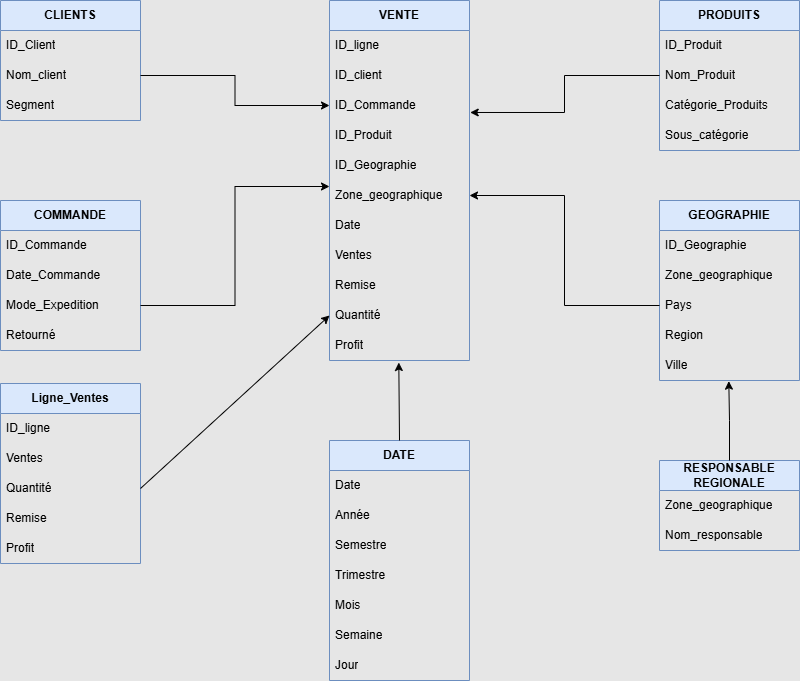

The diagram above was exported from draw.io. Its source (the exported page's mxGraphModel, read from the mxfile embedded in the PNG):
<mxGraphModel dx="880" dy="434" grid="0" gridSize="11" guides="1" tooltips="1" connect="1" arrows="1" fold="1" page="1" pageScale="1" pageWidth="1169" pageHeight="827" background="#E6E6E6" math="0" shadow="0">
  <root>
    <mxCell id="0" />
    <mxCell id="1" parent="0" />
    <mxCell id="VqNqxyiwXD6GMl-SkYaF-2" value="VENTE" style="swimlane;fontStyle=1;childLayout=stackLayout;horizontal=1;startSize=30;horizontalStack=0;resizeParent=1;resizeParentMax=0;resizeLast=0;collapsible=1;marginBottom=0;whiteSpace=wrap;html=1;fillColor=#dae8fc;strokeColor=#6c8ebf;" parent="1" vertex="1">
      <mxGeometry x="447" y="80" width="140" height="360" as="geometry" />
    </mxCell>
    <mxCell id="VqNqxyiwXD6GMl-SkYaF-3" value="ID_ligne" style="text;strokeColor=none;fillColor=none;align=left;verticalAlign=middle;spacingLeft=4;spacingRight=4;overflow=hidden;points=[[0,0.5],[1,0.5]];portConstraint=eastwest;rotatable=0;whiteSpace=wrap;html=1;" parent="VqNqxyiwXD6GMl-SkYaF-2" vertex="1">
      <mxGeometry y="30" width="140" height="30" as="geometry" />
    </mxCell>
    <mxCell id="VqNqxyiwXD6GMl-SkYaF-4" value="ID_client" style="text;strokeColor=none;fillColor=none;align=left;verticalAlign=middle;spacingLeft=4;spacingRight=4;overflow=hidden;points=[[0,0.5],[1,0.5]];portConstraint=eastwest;rotatable=0;whiteSpace=wrap;html=1;" parent="VqNqxyiwXD6GMl-SkYaF-2" vertex="1">
      <mxGeometry y="60" width="140" height="30" as="geometry" />
    </mxCell>
    <mxCell id="VqNqxyiwXD6GMl-SkYaF-5" value="ID_Commande" style="text;strokeColor=none;fillColor=none;align=left;verticalAlign=middle;spacingLeft=4;spacingRight=4;overflow=hidden;points=[[0,0.5],[1,0.5]];portConstraint=eastwest;rotatable=0;whiteSpace=wrap;html=1;" parent="VqNqxyiwXD6GMl-SkYaF-2" vertex="1">
      <mxGeometry y="90" width="140" height="30" as="geometry" />
    </mxCell>
    <mxCell id="VqNqxyiwXD6GMl-SkYaF-6" value="ID_Produit" style="text;strokeColor=none;fillColor=none;align=left;verticalAlign=middle;spacingLeft=4;spacingRight=4;overflow=hidden;points=[[0,0.5],[1,0.5]];portConstraint=eastwest;rotatable=0;whiteSpace=wrap;html=1;" parent="VqNqxyiwXD6GMl-SkYaF-2" vertex="1">
      <mxGeometry y="120" width="140" height="30" as="geometry" />
    </mxCell>
    <mxCell id="VqNqxyiwXD6GMl-SkYaF-8" value="ID_Geographie" style="text;strokeColor=none;fillColor=none;align=left;verticalAlign=middle;spacingLeft=4;spacingRight=4;overflow=hidden;points=[[0,0.5],[1,0.5]];portConstraint=eastwest;rotatable=0;whiteSpace=wrap;html=1;" parent="VqNqxyiwXD6GMl-SkYaF-2" vertex="1">
      <mxGeometry y="150" width="140" height="30" as="geometry" />
    </mxCell>
    <mxCell id="VqNqxyiwXD6GMl-SkYaF-39" value="Zone_geographique" style="text;strokeColor=none;fillColor=none;align=left;verticalAlign=middle;spacingLeft=4;spacingRight=4;overflow=hidden;points=[[0,0.5],[1,0.5]];portConstraint=eastwest;rotatable=0;whiteSpace=wrap;html=1;" parent="VqNqxyiwXD6GMl-SkYaF-2" vertex="1">
      <mxGeometry y="180" width="140" height="30" as="geometry" />
    </mxCell>
    <mxCell id="VqNqxyiwXD6GMl-SkYaF-37" value="Date" style="text;strokeColor=none;fillColor=none;align=left;verticalAlign=middle;spacingLeft=4;spacingRight=4;overflow=hidden;points=[[0,0.5],[1,0.5]];portConstraint=eastwest;rotatable=0;whiteSpace=wrap;html=1;" parent="VqNqxyiwXD6GMl-SkYaF-2" vertex="1">
      <mxGeometry y="210" width="140" height="30" as="geometry" />
    </mxCell>
    <mxCell id="VqNqxyiwXD6GMl-SkYaF-9" value="Ventes" style="text;strokeColor=none;fillColor=none;align=left;verticalAlign=middle;spacingLeft=4;spacingRight=4;overflow=hidden;points=[[0,0.5],[1,0.5]];portConstraint=eastwest;rotatable=0;whiteSpace=wrap;html=1;" parent="VqNqxyiwXD6GMl-SkYaF-2" vertex="1">
      <mxGeometry y="240" width="140" height="30" as="geometry" />
    </mxCell>
    <mxCell id="VqNqxyiwXD6GMl-SkYaF-10" value="Remise" style="text;strokeColor=none;fillColor=none;align=left;verticalAlign=middle;spacingLeft=4;spacingRight=4;overflow=hidden;points=[[0,0.5],[1,0.5]];portConstraint=eastwest;rotatable=0;whiteSpace=wrap;html=1;" parent="VqNqxyiwXD6GMl-SkYaF-2" vertex="1">
      <mxGeometry y="270" width="140" height="30" as="geometry" />
    </mxCell>
    <mxCell id="VqNqxyiwXD6GMl-SkYaF-11" value="Quantité" style="text;strokeColor=none;fillColor=none;align=left;verticalAlign=middle;spacingLeft=4;spacingRight=4;overflow=hidden;points=[[0,0.5],[1,0.5]];portConstraint=eastwest;rotatable=0;whiteSpace=wrap;html=1;" parent="VqNqxyiwXD6GMl-SkYaF-2" vertex="1">
      <mxGeometry y="300" width="140" height="30" as="geometry" />
    </mxCell>
    <mxCell id="VqNqxyiwXD6GMl-SkYaF-12" value="Profit" style="text;strokeColor=none;fillColor=none;align=left;verticalAlign=middle;spacingLeft=4;spacingRight=4;overflow=hidden;points=[[0,0.5],[1,0.5]];portConstraint=eastwest;rotatable=0;whiteSpace=wrap;html=1;" parent="VqNqxyiwXD6GMl-SkYaF-2" vertex="1">
      <mxGeometry y="330" width="140" height="30" as="geometry" />
    </mxCell>
    <mxCell id="VqNqxyiwXD6GMl-SkYaF-13" value="CLIENTS" style="swimlane;fontStyle=1;childLayout=stackLayout;horizontal=1;startSize=30;horizontalStack=0;resizeParent=1;resizeParentMax=0;resizeLast=0;collapsible=1;marginBottom=0;whiteSpace=wrap;html=1;fillColor=#dae8fc;strokeColor=#6c8ebf;" parent="1" vertex="1">
      <mxGeometry x="118" y="80" width="140" height="120" as="geometry" />
    </mxCell>
    <mxCell id="VqNqxyiwXD6GMl-SkYaF-14" value="ID_Client" style="text;strokeColor=none;fillColor=none;align=left;verticalAlign=middle;spacingLeft=4;spacingRight=4;overflow=hidden;points=[[0,0.5],[1,0.5]];portConstraint=eastwest;rotatable=0;whiteSpace=wrap;html=1;" parent="VqNqxyiwXD6GMl-SkYaF-13" vertex="1">
      <mxGeometry y="30" width="140" height="30" as="geometry" />
    </mxCell>
    <mxCell id="VqNqxyiwXD6GMl-SkYaF-15" value="Nom_client" style="text;strokeColor=none;fillColor=none;align=left;verticalAlign=middle;spacingLeft=4;spacingRight=4;overflow=hidden;points=[[0,0.5],[1,0.5]];portConstraint=eastwest;rotatable=0;whiteSpace=wrap;html=1;" parent="VqNqxyiwXD6GMl-SkYaF-13" vertex="1">
      <mxGeometry y="60" width="140" height="30" as="geometry" />
    </mxCell>
    <mxCell id="VqNqxyiwXD6GMl-SkYaF-16" value="Segment" style="text;strokeColor=none;fillColor=none;align=left;verticalAlign=middle;spacingLeft=4;spacingRight=4;overflow=hidden;points=[[0,0.5],[1,0.5]];portConstraint=eastwest;rotatable=0;whiteSpace=wrap;html=1;" parent="VqNqxyiwXD6GMl-SkYaF-13" vertex="1">
      <mxGeometry y="90" width="140" height="30" as="geometry" />
    </mxCell>
    <mxCell id="VqNqxyiwXD6GMl-SkYaF-17" value="PRODUITS" style="swimlane;fontStyle=1;childLayout=stackLayout;horizontal=1;startSize=30;horizontalStack=0;resizeParent=1;resizeParentMax=0;resizeLast=0;collapsible=1;marginBottom=0;whiteSpace=wrap;html=1;fillColor=#dae8fc;strokeColor=#6c8ebf;" parent="1" vertex="1">
      <mxGeometry x="777" y="80" width="140" height="150" as="geometry" />
    </mxCell>
    <mxCell id="VqNqxyiwXD6GMl-SkYaF-18" value="ID_Produit" style="text;strokeColor=none;fillColor=none;align=left;verticalAlign=middle;spacingLeft=4;spacingRight=4;overflow=hidden;points=[[0,0.5],[1,0.5]];portConstraint=eastwest;rotatable=0;whiteSpace=wrap;html=1;" parent="VqNqxyiwXD6GMl-SkYaF-17" vertex="1">
      <mxGeometry y="30" width="140" height="30" as="geometry" />
    </mxCell>
    <mxCell id="VqNqxyiwXD6GMl-SkYaF-19" value="Nom_Produit" style="text;strokeColor=none;fillColor=none;align=left;verticalAlign=middle;spacingLeft=4;spacingRight=4;overflow=hidden;points=[[0,0.5],[1,0.5]];portConstraint=eastwest;rotatable=0;whiteSpace=wrap;html=1;" parent="VqNqxyiwXD6GMl-SkYaF-17" vertex="1">
      <mxGeometry y="60" width="140" height="30" as="geometry" />
    </mxCell>
    <mxCell id="VqNqxyiwXD6GMl-SkYaF-21" value="Catégorie_Produits" style="text;strokeColor=none;fillColor=none;align=left;verticalAlign=middle;spacingLeft=4;spacingRight=4;overflow=hidden;points=[[0,0.5],[1,0.5]];portConstraint=eastwest;rotatable=0;whiteSpace=wrap;html=1;" parent="VqNqxyiwXD6GMl-SkYaF-17" vertex="1">
      <mxGeometry y="90" width="140" height="30" as="geometry" />
    </mxCell>
    <mxCell id="VqNqxyiwXD6GMl-SkYaF-20" value="Sous_catégorie" style="text;strokeColor=none;fillColor=none;align=left;verticalAlign=middle;spacingLeft=4;spacingRight=4;overflow=hidden;points=[[0,0.5],[1,0.5]];portConstraint=eastwest;rotatable=0;whiteSpace=wrap;html=1;" parent="VqNqxyiwXD6GMl-SkYaF-17" vertex="1">
      <mxGeometry y="120" width="140" height="30" as="geometry" />
    </mxCell>
    <mxCell id="VqNqxyiwXD6GMl-SkYaF-22" value="COMMANDE" style="swimlane;fontStyle=1;childLayout=stackLayout;horizontal=1;startSize=30;horizontalStack=0;resizeParent=1;resizeParentMax=0;resizeLast=0;collapsible=1;marginBottom=0;whiteSpace=wrap;html=1;fillColor=#dae8fc;strokeColor=#6c8ebf;" parent="1" vertex="1">
      <mxGeometry x="118" y="280" width="140" height="150" as="geometry" />
    </mxCell>
    <mxCell id="VqNqxyiwXD6GMl-SkYaF-23" value="ID_Commande" style="text;strokeColor=none;fillColor=none;align=left;verticalAlign=middle;spacingLeft=4;spacingRight=4;overflow=hidden;points=[[0,0.5],[1,0.5]];portConstraint=eastwest;rotatable=0;whiteSpace=wrap;html=1;" parent="VqNqxyiwXD6GMl-SkYaF-22" vertex="1">
      <mxGeometry y="30" width="140" height="30" as="geometry" />
    </mxCell>
    <mxCell id="NRTKa7IgQwts2ruq8yDG-5" value="&lt;font style=&quot;vertical-align: inherit;&quot;&gt;&lt;font style=&quot;vertical-align: inherit;&quot;&gt;Date_Commande&lt;/font&gt;&lt;/font&gt;" style="text;strokeColor=none;fillColor=none;align=left;verticalAlign=middle;spacingLeft=4;spacingRight=4;overflow=hidden;points=[[0,0.5],[1,0.5]];portConstraint=eastwest;rotatable=0;whiteSpace=wrap;html=1;" vertex="1" parent="VqNqxyiwXD6GMl-SkYaF-22">
      <mxGeometry y="60" width="140" height="30" as="geometry" />
    </mxCell>
    <mxCell id="VqNqxyiwXD6GMl-SkYaF-24" value="Mode_Expedition" style="text;strokeColor=none;fillColor=none;align=left;verticalAlign=middle;spacingLeft=4;spacingRight=4;overflow=hidden;points=[[0,0.5],[1,0.5]];portConstraint=eastwest;rotatable=0;whiteSpace=wrap;html=1;" parent="VqNqxyiwXD6GMl-SkYaF-22" vertex="1">
      <mxGeometry y="90" width="140" height="30" as="geometry" />
    </mxCell>
    <mxCell id="VqNqxyiwXD6GMl-SkYaF-25" value="Retourné" style="text;strokeColor=none;fillColor=none;align=left;verticalAlign=middle;spacingLeft=4;spacingRight=4;overflow=hidden;points=[[0,0.5],[1,0.5]];portConstraint=eastwest;rotatable=0;whiteSpace=wrap;html=1;" parent="VqNqxyiwXD6GMl-SkYaF-22" vertex="1">
      <mxGeometry y="120" width="140" height="30" as="geometry" />
    </mxCell>
    <mxCell id="VqNqxyiwXD6GMl-SkYaF-26" value="GEOGRAPHIE" style="swimlane;fontStyle=1;childLayout=stackLayout;horizontal=1;startSize=30;horizontalStack=0;resizeParent=1;resizeParentMax=0;resizeLast=0;collapsible=1;marginBottom=0;whiteSpace=wrap;html=1;fillColor=#dae8fc;strokeColor=#6c8ebf;" parent="1" vertex="1">
      <mxGeometry x="777" y="280" width="140" height="180" as="geometry" />
    </mxCell>
    <mxCell id="VqNqxyiwXD6GMl-SkYaF-27" value="ID_Geographie" style="text;strokeColor=none;fillColor=none;align=left;verticalAlign=middle;spacingLeft=4;spacingRight=4;overflow=hidden;points=[[0,0.5],[1,0.5]];portConstraint=eastwest;rotatable=0;whiteSpace=wrap;html=1;" parent="VqNqxyiwXD6GMl-SkYaF-26" vertex="1">
      <mxGeometry y="30" width="140" height="30" as="geometry" />
    </mxCell>
    <mxCell id="VqNqxyiwXD6GMl-SkYaF-36" value="Zone_geographique" style="text;strokeColor=none;fillColor=none;align=left;verticalAlign=middle;spacingLeft=4;spacingRight=4;overflow=hidden;points=[[0,0.5],[1,0.5]];portConstraint=eastwest;rotatable=0;whiteSpace=wrap;html=1;" parent="VqNqxyiwXD6GMl-SkYaF-26" vertex="1">
      <mxGeometry y="60" width="140" height="30" as="geometry" />
    </mxCell>
    <mxCell id="VqNqxyiwXD6GMl-SkYaF-28" value="Pays" style="text;strokeColor=none;fillColor=none;align=left;verticalAlign=middle;spacingLeft=4;spacingRight=4;overflow=hidden;points=[[0,0.5],[1,0.5]];portConstraint=eastwest;rotatable=0;whiteSpace=wrap;html=1;" parent="VqNqxyiwXD6GMl-SkYaF-26" vertex="1">
      <mxGeometry y="90" width="140" height="30" as="geometry" />
    </mxCell>
    <mxCell id="VqNqxyiwXD6GMl-SkYaF-29" value="Region" style="text;strokeColor=none;fillColor=none;align=left;verticalAlign=middle;spacingLeft=4;spacingRight=4;overflow=hidden;points=[[0,0.5],[1,0.5]];portConstraint=eastwest;rotatable=0;whiteSpace=wrap;html=1;" parent="VqNqxyiwXD6GMl-SkYaF-26" vertex="1">
      <mxGeometry y="120" width="140" height="30" as="geometry" />
    </mxCell>
    <mxCell id="VqNqxyiwXD6GMl-SkYaF-30" value="Ville" style="text;strokeColor=none;fillColor=none;align=left;verticalAlign=middle;spacingLeft=4;spacingRight=4;overflow=hidden;points=[[0,0.5],[1,0.5]];portConstraint=eastwest;rotatable=0;whiteSpace=wrap;html=1;" parent="VqNqxyiwXD6GMl-SkYaF-26" vertex="1">
      <mxGeometry y="150" width="140" height="30" as="geometry" />
    </mxCell>
    <mxCell id="VqNqxyiwXD6GMl-SkYaF-32" value="RESPONSABLE REGIONALE" style="swimlane;fontStyle=1;childLayout=stackLayout;horizontal=1;startSize=30;horizontalStack=0;resizeParent=1;resizeParentMax=0;resizeLast=0;collapsible=1;marginBottom=0;whiteSpace=wrap;html=1;fillColor=#dae8fc;strokeColor=#6c8ebf;" parent="1" vertex="1">
      <mxGeometry x="777" y="540" width="140" height="90" as="geometry" />
    </mxCell>
    <mxCell id="VqNqxyiwXD6GMl-SkYaF-33" value="Zone_geographique" style="text;strokeColor=none;fillColor=none;align=left;verticalAlign=middle;spacingLeft=4;spacingRight=4;overflow=hidden;points=[[0,0.5],[1,0.5]];portConstraint=eastwest;rotatable=0;whiteSpace=wrap;html=1;" parent="VqNqxyiwXD6GMl-SkYaF-32" vertex="1">
      <mxGeometry y="30" width="140" height="30" as="geometry" />
    </mxCell>
    <mxCell id="VqNqxyiwXD6GMl-SkYaF-34" value="Nom_responsable" style="text;strokeColor=none;fillColor=none;align=left;verticalAlign=middle;spacingLeft=4;spacingRight=4;overflow=hidden;points=[[0,0.5],[1,0.5]];portConstraint=eastwest;rotatable=0;whiteSpace=wrap;html=1;" parent="VqNqxyiwXD6GMl-SkYaF-32" vertex="1">
      <mxGeometry y="60" width="140" height="30" as="geometry" />
    </mxCell>
    <mxCell id="VqNqxyiwXD6GMl-SkYaF-40" value="DATE" style="swimlane;fontStyle=1;childLayout=stackLayout;horizontal=1;startSize=30;horizontalStack=0;resizeParent=1;resizeParentMax=0;resizeLast=0;collapsible=1;marginBottom=0;whiteSpace=wrap;html=1;fillColor=#dae8fc;strokeColor=#6c8ebf;" parent="1" vertex="1">
      <mxGeometry x="447" y="520" width="140" height="240" as="geometry" />
    </mxCell>
    <mxCell id="VqNqxyiwXD6GMl-SkYaF-41" value="Date" style="text;strokeColor=none;fillColor=none;align=left;verticalAlign=middle;spacingLeft=4;spacingRight=4;overflow=hidden;points=[[0,0.5],[1,0.5]];portConstraint=eastwest;rotatable=0;whiteSpace=wrap;html=1;" parent="VqNqxyiwXD6GMl-SkYaF-40" vertex="1">
      <mxGeometry y="30" width="140" height="30" as="geometry" />
    </mxCell>
    <mxCell id="VqNqxyiwXD6GMl-SkYaF-42" value="Année&amp;nbsp;" style="text;strokeColor=none;fillColor=none;align=left;verticalAlign=middle;spacingLeft=4;spacingRight=4;overflow=hidden;points=[[0,0.5],[1,0.5]];portConstraint=eastwest;rotatable=0;whiteSpace=wrap;html=1;" parent="VqNqxyiwXD6GMl-SkYaF-40" vertex="1">
      <mxGeometry y="60" width="140" height="30" as="geometry" />
    </mxCell>
    <mxCell id="VqNqxyiwXD6GMl-SkYaF-43" value="Semestre" style="text;strokeColor=none;fillColor=none;align=left;verticalAlign=middle;spacingLeft=4;spacingRight=4;overflow=hidden;points=[[0,0.5],[1,0.5]];portConstraint=eastwest;rotatable=0;whiteSpace=wrap;html=1;" parent="VqNqxyiwXD6GMl-SkYaF-40" vertex="1">
      <mxGeometry y="90" width="140" height="30" as="geometry" />
    </mxCell>
    <mxCell id="VqNqxyiwXD6GMl-SkYaF-47" value="Trimestre" style="text;strokeColor=none;fillColor=none;align=left;verticalAlign=middle;spacingLeft=4;spacingRight=4;overflow=hidden;points=[[0,0.5],[1,0.5]];portConstraint=eastwest;rotatable=0;whiteSpace=wrap;html=1;" parent="VqNqxyiwXD6GMl-SkYaF-40" vertex="1">
      <mxGeometry y="120" width="140" height="30" as="geometry" />
    </mxCell>
    <mxCell id="VqNqxyiwXD6GMl-SkYaF-44" value="Mois" style="text;strokeColor=none;fillColor=none;align=left;verticalAlign=middle;spacingLeft=4;spacingRight=4;overflow=hidden;points=[[0,0.5],[1,0.5]];portConstraint=eastwest;rotatable=0;whiteSpace=wrap;html=1;" parent="VqNqxyiwXD6GMl-SkYaF-40" vertex="1">
      <mxGeometry y="150" width="140" height="30" as="geometry" />
    </mxCell>
    <mxCell id="VqNqxyiwXD6GMl-SkYaF-45" value="Semaine" style="text;strokeColor=none;fillColor=none;align=left;verticalAlign=middle;spacingLeft=4;spacingRight=4;overflow=hidden;points=[[0,0.5],[1,0.5]];portConstraint=eastwest;rotatable=0;whiteSpace=wrap;html=1;" parent="VqNqxyiwXD6GMl-SkYaF-40" vertex="1">
      <mxGeometry y="180" width="140" height="30" as="geometry" />
    </mxCell>
    <mxCell id="VqNqxyiwXD6GMl-SkYaF-46" value="Jour" style="text;strokeColor=none;fillColor=none;align=left;verticalAlign=middle;spacingLeft=4;spacingRight=4;overflow=hidden;points=[[0,0.5],[1,0.5]];portConstraint=eastwest;rotatable=0;whiteSpace=wrap;html=1;" parent="VqNqxyiwXD6GMl-SkYaF-40" vertex="1">
      <mxGeometry y="210" width="140" height="30" as="geometry" />
    </mxCell>
    <mxCell id="VqNqxyiwXD6GMl-SkYaF-52" style="edgeStyle=orthogonalEdgeStyle;rounded=0;orthogonalLoop=1;jettySize=auto;html=1;exitX=1;exitY=0.5;exitDx=0;exitDy=0;entryX=0;entryY=0.5;entryDx=0;entryDy=0;" parent="1" source="VqNqxyiwXD6GMl-SkYaF-15" target="VqNqxyiwXD6GMl-SkYaF-5" edge="1">
      <mxGeometry relative="1" as="geometry">
        <mxPoint x="277" y="155" as="sourcePoint" />
      </mxGeometry>
    </mxCell>
    <mxCell id="VqNqxyiwXD6GMl-SkYaF-53" style="edgeStyle=orthogonalEdgeStyle;rounded=0;orthogonalLoop=1;jettySize=auto;html=1;exitX=1;exitY=0.5;exitDx=0;exitDy=0;entryX=0;entryY=0.2;entryDx=0;entryDy=0;entryPerimeter=0;" parent="1" source="VqNqxyiwXD6GMl-SkYaF-24" target="VqNqxyiwXD6GMl-SkYaF-39" edge="1">
      <mxGeometry relative="1" as="geometry">
        <mxPoint x="277" y="355" as="sourcePoint" />
      </mxGeometry>
    </mxCell>
    <mxCell id="VqNqxyiwXD6GMl-SkYaF-55" style="edgeStyle=orthogonalEdgeStyle;rounded=0;orthogonalLoop=1;jettySize=auto;html=1;exitX=0;exitY=0.5;exitDx=0;exitDy=0;entryX=1.005;entryY=0.733;entryDx=0;entryDy=0;entryPerimeter=0;" parent="1" source="VqNqxyiwXD6GMl-SkYaF-19" target="VqNqxyiwXD6GMl-SkYaF-5" edge="1">
      <mxGeometry relative="1" as="geometry" />
    </mxCell>
    <mxCell id="VqNqxyiwXD6GMl-SkYaF-56" style="edgeStyle=orthogonalEdgeStyle;rounded=0;orthogonalLoop=1;jettySize=auto;html=1;exitX=0;exitY=0.5;exitDx=0;exitDy=0;entryX=1;entryY=0.5;entryDx=0;entryDy=0;" parent="1" source="VqNqxyiwXD6GMl-SkYaF-28" target="VqNqxyiwXD6GMl-SkYaF-39" edge="1">
      <mxGeometry relative="1" as="geometry" />
    </mxCell>
    <mxCell id="VqNqxyiwXD6GMl-SkYaF-60" style="edgeStyle=orthogonalEdgeStyle;rounded=0;orthogonalLoop=1;jettySize=auto;html=1;exitX=0.5;exitY=0;exitDx=0;exitDy=0;entryX=0.495;entryY=1.022;entryDx=0;entryDy=0;entryPerimeter=0;" parent="1" source="VqNqxyiwXD6GMl-SkYaF-32" target="VqNqxyiwXD6GMl-SkYaF-30" edge="1">
      <mxGeometry relative="1" as="geometry" />
    </mxCell>
    <mxCell id="VqNqxyiwXD6GMl-SkYaF-62" value="" style="endArrow=classic;html=1;rounded=0;entryX=0.495;entryY=1.067;entryDx=0;entryDy=0;entryPerimeter=0;exitX=0.5;exitY=0;exitDx=0;exitDy=0;" parent="1" source="VqNqxyiwXD6GMl-SkYaF-40" target="VqNqxyiwXD6GMl-SkYaF-12" edge="1">
      <mxGeometry width="50" height="50" relative="1" as="geometry">
        <mxPoint x="492" y="520" as="sourcePoint" />
        <mxPoint x="542" y="470" as="targetPoint" />
      </mxGeometry>
    </mxCell>
    <mxCell id="NRTKa7IgQwts2ruq8yDG-1" value="&lt;font style=&quot;vertical-align: inherit;&quot;&gt;&lt;font style=&quot;vertical-align: inherit;&quot;&gt;Ligne_Ventes&lt;/font&gt;&lt;/font&gt;" style="swimlane;fontStyle=1;childLayout=stackLayout;horizontal=1;startSize=30;horizontalStack=0;resizeParent=1;resizeParentMax=0;resizeLast=0;collapsible=1;marginBottom=0;whiteSpace=wrap;html=1;fillColor=#dae8fc;strokeColor=#6c8ebf;" vertex="1" parent="1">
      <mxGeometry x="118" y="463" width="140" height="180" as="geometry" />
    </mxCell>
    <mxCell id="NRTKa7IgQwts2ruq8yDG-2" value="&lt;font style=&quot;vertical-align: inherit;&quot;&gt;&lt;font style=&quot;vertical-align: inherit;&quot;&gt;ID_ligne&lt;/font&gt;&lt;/font&gt;" style="text;strokeColor=none;fillColor=none;align=left;verticalAlign=middle;spacingLeft=4;spacingRight=4;overflow=hidden;points=[[0,0.5],[1,0.5]];portConstraint=eastwest;rotatable=0;whiteSpace=wrap;html=1;" vertex="1" parent="NRTKa7IgQwts2ruq8yDG-1">
      <mxGeometry y="30" width="140" height="30" as="geometry" />
    </mxCell>
    <mxCell id="NRTKa7IgQwts2ruq8yDG-3" value="&lt;font style=&quot;vertical-align: inherit;&quot;&gt;&lt;font style=&quot;vertical-align: inherit;&quot;&gt;Ventes&lt;/font&gt;&lt;/font&gt;" style="text;strokeColor=none;fillColor=none;align=left;verticalAlign=middle;spacingLeft=4;spacingRight=4;overflow=hidden;points=[[0,0.5],[1,0.5]];portConstraint=eastwest;rotatable=0;whiteSpace=wrap;html=1;" vertex="1" parent="NRTKa7IgQwts2ruq8yDG-1">
      <mxGeometry y="60" width="140" height="30" as="geometry" />
    </mxCell>
    <mxCell id="NRTKa7IgQwts2ruq8yDG-6" value="&lt;font style=&quot;vertical-align: inherit;&quot;&gt;&lt;font style=&quot;vertical-align: inherit;&quot;&gt;Quantité&lt;/font&gt;&lt;/font&gt;" style="text;strokeColor=none;fillColor=none;align=left;verticalAlign=middle;spacingLeft=4;spacingRight=4;overflow=hidden;points=[[0,0.5],[1,0.5]];portConstraint=eastwest;rotatable=0;whiteSpace=wrap;html=1;" vertex="1" parent="NRTKa7IgQwts2ruq8yDG-1">
      <mxGeometry y="90" width="140" height="30" as="geometry" />
    </mxCell>
    <mxCell id="NRTKa7IgQwts2ruq8yDG-4" value="&lt;font style=&quot;vertical-align: inherit;&quot;&gt;&lt;font style=&quot;vertical-align: inherit;&quot;&gt;Remise&lt;/font&gt;&lt;/font&gt;" style="text;strokeColor=none;fillColor=none;align=left;verticalAlign=middle;spacingLeft=4;spacingRight=4;overflow=hidden;points=[[0,0.5],[1,0.5]];portConstraint=eastwest;rotatable=0;whiteSpace=wrap;html=1;" vertex="1" parent="NRTKa7IgQwts2ruq8yDG-1">
      <mxGeometry y="120" width="140" height="30" as="geometry" />
    </mxCell>
    <mxCell id="NRTKa7IgQwts2ruq8yDG-7" value="&lt;font style=&quot;vertical-align: inherit;&quot;&gt;&lt;font style=&quot;vertical-align: inherit;&quot;&gt;Profit&lt;/font&gt;&lt;/font&gt;" style="text;strokeColor=none;fillColor=none;align=left;verticalAlign=middle;spacingLeft=4;spacingRight=4;overflow=hidden;points=[[0,0.5],[1,0.5]];portConstraint=eastwest;rotatable=0;whiteSpace=wrap;html=1;" vertex="1" parent="NRTKa7IgQwts2ruq8yDG-1">
      <mxGeometry y="150" width="140" height="30" as="geometry" />
    </mxCell>
    <mxCell id="NRTKa7IgQwts2ruq8yDG-8" value="" style="endArrow=classic;html=1;rounded=0;entryX=0;entryY=0.5;entryDx=0;entryDy=0;exitX=1;exitY=0.5;exitDx=0;exitDy=0;" edge="1" parent="1" source="NRTKa7IgQwts2ruq8yDG-6" target="VqNqxyiwXD6GMl-SkYaF-11">
      <mxGeometry width="50" height="50" relative="1" as="geometry">
        <mxPoint x="360" y="531" as="sourcePoint" />
        <mxPoint x="359" y="453" as="targetPoint" />
      </mxGeometry>
    </mxCell>
  </root>
</mxGraphModel>